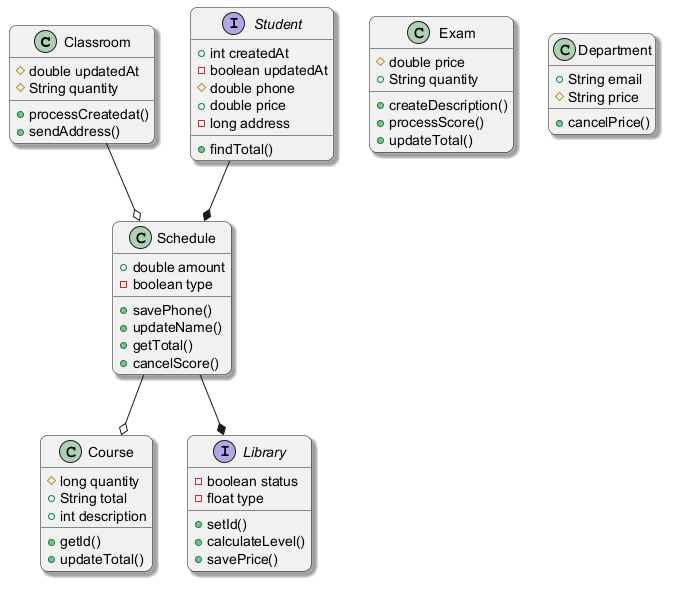

The diagram above was rendered by PlantUML. Its source (embedded in the PNG):
@startuml
skinparam backgroundColor #FFFFFF
skinparam roundCorner 15
skinparam shadowing true
class Classroom {
  #double updatedAt
  #String quantity
  +processCreatedat()
  +sendAddress()
}
class Course {
  #long quantity
  +String total
  +int description
  +getId()
  +updateTotal()
}
class Exam {
  #double price
  +String quantity
  +createDescription()
  +processScore()
  +updateTotal()
}
interface Library {
  -boolean status
  -float type
  +setId()
  +calculateLevel()
  +savePrice()
}
class Schedule {
  +double amount
  -boolean type
  +savePhone()
  +updateName()
  +getTotal()
  +cancelScore()
}
class Department {
  +String email
  #String price
  +cancelPrice()
}
interface Student {
  +int createdAt
  -boolean updatedAt
  #double phone
  +double price
  -long address
  +findTotal()
}
Student --* Schedule
Schedule --* Library
Schedule --o Course
Classroom --o Schedule
@enduml